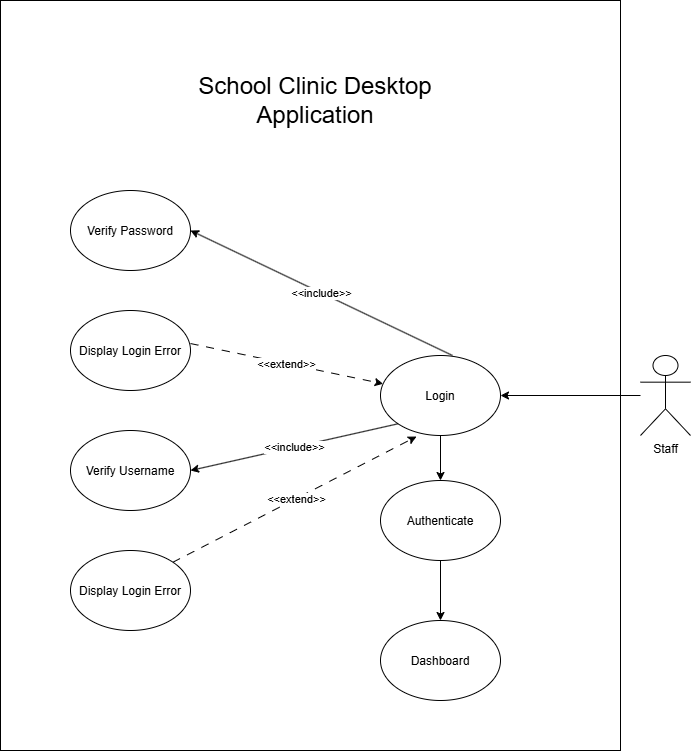

The diagram above was exported from draw.io. Its source (the exported page's mxGraphModel, read from the mxfile embedded in the PNG):
<mxGraphModel dx="1936" dy="1708" grid="1" gridSize="10" guides="1" tooltips="1" connect="1" arrows="1" fold="1" page="1" pageScale="1" pageWidth="850" pageHeight="1100" math="0" shadow="0">
  <root>
    <mxCell id="0" />
    <mxCell id="1" parent="0" />
    <mxCell id="5ryFPzaTGGhzmBMdgdPM-56" parent="1" style="rounded=0;whiteSpace=wrap;html=1;" value="" vertex="1">
      <mxGeometry height="750" width="620" x="-750" y="-980" as="geometry" />
    </mxCell>
    <mxCell id="5ryFPzaTGGhzmBMdgdPM-7" parent="1" style="shape=umlActor;verticalLabelPosition=bottom;verticalAlign=top;html=1;outlineConnect=0;" value="Staff" vertex="1">
      <mxGeometry height="80" width="50" x="-110" y="-625" as="geometry" />
    </mxCell>
    <mxCell id="5ryFPzaTGGhzmBMdgdPM-20" parent="1" style="ellipse;whiteSpace=wrap;html=1;shapeInside=1;" value="Login" vertex="1">
      <mxGeometry height="80" width="120" x="-370" y="-625" as="geometry" />
    </mxCell>
    <mxCell id="5ryFPzaTGGhzmBMdgdPM-30" parent="1" style="ellipse;whiteSpace=wrap;html=1;shapeInside=1;" value="Verify Password" vertex="1">
      <mxGeometry height="80" width="120" x="-680" y="-790" as="geometry" />
    </mxCell>
    <mxCell id="5ryFPzaTGGhzmBMdgdPM-34" parent="1" style="ellipse;whiteSpace=wrap;html=1;shapeInside=1;" value="Display Login Error" vertex="1">
      <mxGeometry height="80" width="120" x="-680" y="-670" as="geometry" />
    </mxCell>
    <mxCell id="5ryFPzaTGGhzmBMdgdPM-38" edge="1" parent="1" source="5ryFPzaTGGhzmBMdgdPM-34" style="endArrow=classic;html=1;rounded=0;exitX=1;exitY=0.413;exitDx=0;exitDy=0;exitPerimeter=0;dashed=1;dashPattern=8 8;" target="5ryFPzaTGGhzmBMdgdPM-20" value="">
      <mxGeometry relative="1" as="geometry">
        <mxPoint x="-530" y="-650" as="sourcePoint" />
        <mxPoint x="-360" y="-640" as="targetPoint" />
      </mxGeometry>
    </mxCell>
    <mxCell id="5ryFPzaTGGhzmBMdgdPM-39" connectable="0" parent="5ryFPzaTGGhzmBMdgdPM-38" style="edgeLabel;resizable=0;html=1;;align=center;verticalAlign=middle;" value="&amp;lt;&amp;lt;extend&amp;gt;&amp;gt;" vertex="1">
      <mxGeometry relative="1" as="geometry" />
    </mxCell>
    <mxCell id="5ryFPzaTGGhzmBMdgdPM-40" edge="1" parent="1" source="5ryFPzaTGGhzmBMdgdPM-7" style="endArrow=classic;html=1;rounded=0;entryX=1;entryY=0.5;entryDx=0;entryDy=0;" target="5ryFPzaTGGhzmBMdgdPM-20" value="">
      <mxGeometry height="50" relative="1" width="50" as="geometry">
        <mxPoint x="-100" y="-650" as="sourcePoint" />
        <mxPoint x="-270" y="-730" as="targetPoint" />
      </mxGeometry>
    </mxCell>
    <mxCell id="5ryFPzaTGGhzmBMdgdPM-41" parent="1" style="ellipse;whiteSpace=wrap;html=1;shapeInside=1;" value="Verify Username" vertex="1">
      <mxGeometry height="80" width="120" x="-680" y="-550" as="geometry" />
    </mxCell>
    <mxCell id="5ryFPzaTGGhzmBMdgdPM-42" edge="1" parent="1" source="5ryFPzaTGGhzmBMdgdPM-20" style="endArrow=classic;html=1;rounded=0;exitX=0;exitY=1;exitDx=0;exitDy=0;entryX=1;entryY=0.5;entryDx=0;entryDy=0;" target="5ryFPzaTGGhzmBMdgdPM-41" value="&amp;lt;&amp;lt;include&amp;gt;&amp;gt;">
      <mxGeometry relative="1" as="geometry">
        <mxPoint x="-380" y="-730" as="sourcePoint" />
        <mxPoint x="-590" y="-580" as="targetPoint" />
      </mxGeometry>
    </mxCell>
    <mxCell id="5ryFPzaTGGhzmBMdgdPM-45" edge="1" parent="1" source="5ryFPzaTGGhzmBMdgdPM-47" style="endArrow=classic;html=1;rounded=0;entryX=0.3;entryY=1.013;entryDx=0;entryDy=0;exitX=1;exitY=0;exitDx=0;exitDy=0;entryPerimeter=0;dashed=1;dashPattern=8 8;" target="5ryFPzaTGGhzmBMdgdPM-20" value="">
      <mxGeometry relative="1" as="geometry">
        <mxPoint x="-555" y="-538.96" as="sourcePoint" />
        <mxPoint x="-295.96" y="-700" as="targetPoint" />
      </mxGeometry>
    </mxCell>
    <mxCell id="5ryFPzaTGGhzmBMdgdPM-46" connectable="0" parent="5ryFPzaTGGhzmBMdgdPM-45" style="edgeLabel;resizable=0;html=1;;align=center;verticalAlign=middle;" value="&amp;lt;&amp;lt;extend&amp;gt;&amp;gt;" vertex="1">
      <mxGeometry relative="1" as="geometry">
        <mxPoint x="1" as="offset" />
      </mxGeometry>
    </mxCell>
    <mxCell id="5ryFPzaTGGhzmBMdgdPM-47" parent="1" style="ellipse;whiteSpace=wrap;html=1;shapeInside=1;" value="Display Login Error" vertex="1">
      <mxGeometry height="80" width="120" x="-680" y="-430" as="geometry" />
    </mxCell>
    <mxCell id="5ryFPzaTGGhzmBMdgdPM-49" edge="1" parent="1" source="5ryFPzaTGGhzmBMdgdPM-20" style="endArrow=classic;html=1;rounded=0;exitX=0.5;exitY=1;exitDx=0;exitDy=0;" target="5ryFPzaTGGhzmBMdgdPM-50" value="">
      <mxGeometry height="50" relative="1" width="50" as="geometry">
        <mxPoint x="-300" y="-550" as="sourcePoint" />
        <mxPoint x="-360" y="-530" as="targetPoint" />
      </mxGeometry>
    </mxCell>
    <mxCell id="5ryFPzaTGGhzmBMdgdPM-50" parent="1" style="ellipse;whiteSpace=wrap;html=1;shapeInside=1;" value="Authenticate" vertex="1">
      <mxGeometry height="80" width="120" x="-370" y="-500" as="geometry" />
    </mxCell>
    <mxCell id="5ryFPzaTGGhzmBMdgdPM-55" parent="1" style="ellipse;whiteSpace=wrap;html=1;shapeInside=1;" value="Dashboard" vertex="1">
      <mxGeometry height="80" width="120" x="-370" y="-360" as="geometry" />
    </mxCell>
    <mxCell id="5ryFPzaTGGhzmBMdgdPM-61" edge="1" parent="1" source="5ryFPzaTGGhzmBMdgdPM-20" style="endArrow=classic;html=1;rounded=0;exitX=0.6;exitY=0;exitDx=0;exitDy=0;entryX=1;entryY=0.5;entryDx=0;entryDy=0;exitPerimeter=0;" target="5ryFPzaTGGhzmBMdgdPM-30" value="&amp;lt;&amp;lt;include&amp;gt;&amp;gt;">
      <mxGeometry relative="1" as="geometry">
        <mxPoint x="-232" y="-740" as="sourcePoint" />
        <mxPoint x="-460" y="-733" as="targetPoint" />
      </mxGeometry>
    </mxCell>
    <mxCell id="5ryFPzaTGGhzmBMdgdPM-88" edge="1" parent="1" source="5ryFPzaTGGhzmBMdgdPM-50" style="endArrow=classic;html=1;rounded=0;exitX=0.5;exitY=1;exitDx=0;exitDy=0;entryX=0.5;entryY=0;entryDx=0;entryDy=0;" target="5ryFPzaTGGhzmBMdgdPM-55" value="">
      <mxGeometry height="50" relative="1" width="50" as="geometry">
        <mxPoint x="-320" y="-355" as="sourcePoint" />
        <mxPoint x="-270" y="-405" as="targetPoint" />
      </mxGeometry>
    </mxCell>
    <mxCell id="5ryFPzaTGGhzmBMdgdPM-90" parent="1" style="text;html=1;whiteSpace=wrap;strokeColor=none;fillColor=none;align=center;verticalAlign=middle;rounded=0;" value="&lt;font style=&quot;font-size: 24px;&quot;&gt;School Clinic Desktop Application&lt;/font&gt;" vertex="1">
      <mxGeometry height="20" width="270" x="-570" y="-890" as="geometry" />
    </mxCell>
  </root>
</mxGraphModel>